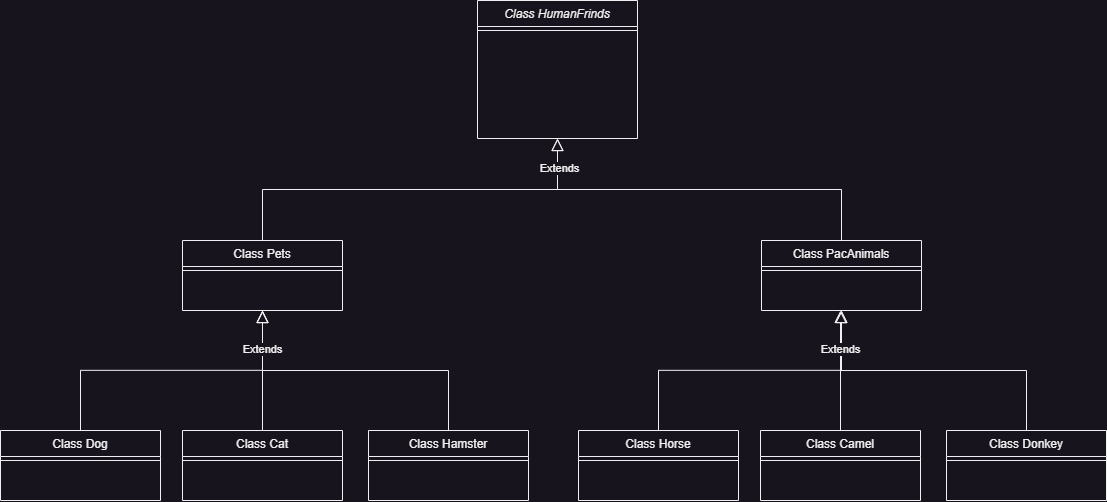

The diagram above was exported from draw.io. Its source (the exported page's mxGraphModel, read from the mxfile embedded in the PNG):
<mxGraphModel dx="1302" dy="764" grid="1" gridSize="10" guides="1" tooltips="1" connect="1" arrows="1" fold="1" page="1" pageScale="1" pageWidth="1169" pageHeight="827" math="0" shadow="0">
  <root>
    <mxCell id="WIyWlLk6GJQsqaUBKTNV-0" />
    <mxCell id="WIyWlLk6GJQsqaUBKTNV-1" parent="WIyWlLk6GJQsqaUBKTNV-0" />
    <mxCell id="0sWMQVHe1i2feFnySGWW-9" style="edgeStyle=orthogonalEdgeStyle;rounded=0;orthogonalLoop=1;jettySize=auto;html=1;entryX=0.5;entryY=1;entryDx=0;entryDy=0;endArrow=block;endFill=0;endSize=10;" edge="1" parent="WIyWlLk6GJQsqaUBKTNV-1" source="0sWMQVHe1i2feFnySGWW-7" target="zkfFHV4jXpPFQw0GAbJ--6">
      <mxGeometry relative="1" as="geometry" />
    </mxCell>
    <mxCell id="zkfFHV4jXpPFQw0GAbJ--0" value="Class HumanFrinds" style="swimlane;fontStyle=2;align=center;verticalAlign=top;childLayout=stackLayout;horizontal=1;startSize=26;horizontalStack=0;resizeParent=1;resizeLast=0;collapsible=1;marginBottom=0;rounded=0;shadow=0;strokeWidth=1;" parent="WIyWlLk6GJQsqaUBKTNV-1" vertex="1">
      <mxGeometry x="499" y="117" width="160" height="138" as="geometry">
        <mxRectangle x="230" y="140" width="160" height="26" as="alternateBounds" />
      </mxGeometry>
    </mxCell>
    <mxCell id="zkfFHV4jXpPFQw0GAbJ--4" value="" style="line;html=1;strokeWidth=1;align=left;verticalAlign=middle;spacingTop=-1;spacingLeft=3;spacingRight=3;rotatable=0;labelPosition=right;points=[];portConstraint=eastwest;" parent="zkfFHV4jXpPFQw0GAbJ--0" vertex="1">
      <mxGeometry y="26" width="160" height="8" as="geometry" />
    </mxCell>
    <mxCell id="zkfFHV4jXpPFQw0GAbJ--6" value="Class Pets" style="swimlane;fontStyle=0;align=center;verticalAlign=top;childLayout=stackLayout;horizontal=1;startSize=26;horizontalStack=0;resizeParent=1;resizeLast=0;collapsible=1;marginBottom=0;rounded=0;shadow=0;strokeWidth=1;" parent="WIyWlLk6GJQsqaUBKTNV-1" vertex="1">
      <mxGeometry x="204" y="357" width="160" height="70" as="geometry">
        <mxRectangle x="130" y="380" width="160" height="26" as="alternateBounds" />
      </mxGeometry>
    </mxCell>
    <mxCell id="zkfFHV4jXpPFQw0GAbJ--9" value="" style="line;html=1;strokeWidth=1;align=left;verticalAlign=middle;spacingTop=-1;spacingLeft=3;spacingRight=3;rotatable=0;labelPosition=right;points=[];portConstraint=eastwest;" parent="zkfFHV4jXpPFQw0GAbJ--6" vertex="1">
      <mxGeometry y="26" width="160" height="8" as="geometry" />
    </mxCell>
    <mxCell id="zkfFHV4jXpPFQw0GAbJ--12" value="" style="endArrow=block;endSize=10;endFill=0;shadow=0;strokeWidth=1;rounded=0;edgeStyle=elbowEdgeStyle;elbow=vertical;" parent="WIyWlLk6GJQsqaUBKTNV-1" source="zkfFHV4jXpPFQw0GAbJ--6" target="zkfFHV4jXpPFQw0GAbJ--0" edge="1">
      <mxGeometry width="160" relative="1" as="geometry">
        <mxPoint x="479" y="200" as="sourcePoint" />
        <mxPoint x="479" y="200" as="targetPoint" />
      </mxGeometry>
    </mxCell>
    <mxCell id="zkfFHV4jXpPFQw0GAbJ--13" value="Class PacAnimals" style="swimlane;fontStyle=0;align=center;verticalAlign=top;childLayout=stackLayout;horizontal=1;startSize=26;horizontalStack=0;resizeParent=1;resizeLast=0;collapsible=1;marginBottom=0;rounded=0;shadow=0;strokeWidth=1;" parent="WIyWlLk6GJQsqaUBKTNV-1" vertex="1">
      <mxGeometry x="783" y="357" width="160" height="70" as="geometry">
        <mxRectangle x="340" y="380" width="170" height="26" as="alternateBounds" />
      </mxGeometry>
    </mxCell>
    <mxCell id="zkfFHV4jXpPFQw0GAbJ--15" value="" style="line;html=1;strokeWidth=1;align=left;verticalAlign=middle;spacingTop=-1;spacingLeft=3;spacingRight=3;rotatable=0;labelPosition=right;points=[];portConstraint=eastwest;" parent="zkfFHV4jXpPFQw0GAbJ--13" vertex="1">
      <mxGeometry y="26" width="160" height="8" as="geometry" />
    </mxCell>
    <mxCell id="zkfFHV4jXpPFQw0GAbJ--16" value="" style="endArrow=block;endSize=10;endFill=0;shadow=0;strokeWidth=1;rounded=0;edgeStyle=elbowEdgeStyle;elbow=vertical;" parent="WIyWlLk6GJQsqaUBKTNV-1" source="zkfFHV4jXpPFQw0GAbJ--13" target="zkfFHV4jXpPFQw0GAbJ--0" edge="1">
      <mxGeometry width="160" relative="1" as="geometry">
        <mxPoint x="489" y="370" as="sourcePoint" />
        <mxPoint x="589" y="268" as="targetPoint" />
      </mxGeometry>
    </mxCell>
    <mxCell id="0sWMQVHe1i2feFnySGWW-0" value="Extends" style="edgeLabel;html=1;align=center;verticalAlign=middle;resizable=0;points=[];" vertex="1" connectable="0" parent="zkfFHV4jXpPFQw0GAbJ--16">
      <mxGeometry x="0.7028" y="1" relative="1" as="geometry">
        <mxPoint x="-5" y="-22" as="offset" />
      </mxGeometry>
    </mxCell>
    <mxCell id="0sWMQVHe1i2feFnySGWW-3" value="Class Dog" style="swimlane;fontStyle=0;align=center;verticalAlign=top;childLayout=stackLayout;horizontal=1;startSize=26;horizontalStack=0;resizeParent=1;resizeLast=0;collapsible=1;marginBottom=0;rounded=0;shadow=0;strokeWidth=1;" vertex="1" parent="WIyWlLk6GJQsqaUBKTNV-1">
      <mxGeometry x="22" y="547" width="160" height="70" as="geometry">
        <mxRectangle x="130" y="380" width="160" height="26" as="alternateBounds" />
      </mxGeometry>
    </mxCell>
    <mxCell id="0sWMQVHe1i2feFnySGWW-4" value="" style="line;html=1;strokeWidth=1;align=left;verticalAlign=middle;spacingTop=-1;spacingLeft=3;spacingRight=3;rotatable=0;labelPosition=right;points=[];portConstraint=eastwest;" vertex="1" parent="0sWMQVHe1i2feFnySGWW-3">
      <mxGeometry y="26" width="160" height="8" as="geometry" />
    </mxCell>
    <mxCell id="0sWMQVHe1i2feFnySGWW-5" value="" style="endArrow=block;endSize=10;endFill=0;shadow=0;strokeWidth=1;rounded=0;edgeStyle=elbowEdgeStyle;elbow=vertical;entryX=0.5;entryY=1;entryDx=0;entryDy=0;" edge="1" parent="WIyWlLk6GJQsqaUBKTNV-1" source="0sWMQVHe1i2feFnySGWW-3" target="zkfFHV4jXpPFQw0GAbJ--6">
      <mxGeometry width="160" relative="1" as="geometry">
        <mxPoint x="125" y="422" as="sourcePoint" />
        <mxPoint x="225" y="477" as="targetPoint" />
      </mxGeometry>
    </mxCell>
    <mxCell id="0sWMQVHe1i2feFnySGWW-12" value="" style="edgeStyle=orthogonalEdgeStyle;rounded=0;orthogonalLoop=1;jettySize=auto;html=1;entryX=0.5;entryY=1;entryDx=0;entryDy=0;endArrow=block;endFill=0;endSize=10;" edge="1" parent="WIyWlLk6GJQsqaUBKTNV-1" source="0sWMQVHe1i2feFnySGWW-10" target="zkfFHV4jXpPFQw0GAbJ--6">
      <mxGeometry relative="1" as="geometry">
        <Array as="points">
          <mxPoint x="470" y="487" />
          <mxPoint x="284" y="487" />
        </Array>
      </mxGeometry>
    </mxCell>
    <mxCell id="0sWMQVHe1i2feFnySGWW-7" value="Class Cat" style="swimlane;fontStyle=0;align=center;verticalAlign=top;childLayout=stackLayout;horizontal=1;startSize=26;horizontalStack=0;resizeParent=1;resizeLast=0;collapsible=1;marginBottom=0;rounded=0;shadow=0;strokeWidth=1;" vertex="1" parent="WIyWlLk6GJQsqaUBKTNV-1">
      <mxGeometry x="204" y="547" width="160" height="70" as="geometry">
        <mxRectangle x="130" y="380" width="160" height="26" as="alternateBounds" />
      </mxGeometry>
    </mxCell>
    <mxCell id="0sWMQVHe1i2feFnySGWW-8" value="" style="line;html=1;strokeWidth=1;align=left;verticalAlign=middle;spacingTop=-1;spacingLeft=3;spacingRight=3;rotatable=0;labelPosition=right;points=[];portConstraint=eastwest;" vertex="1" parent="0sWMQVHe1i2feFnySGWW-7">
      <mxGeometry y="26" width="160" height="8" as="geometry" />
    </mxCell>
    <mxCell id="0sWMQVHe1i2feFnySGWW-10" value="Class Hamster" style="swimlane;fontStyle=0;align=center;verticalAlign=top;childLayout=stackLayout;horizontal=1;startSize=26;horizontalStack=0;resizeParent=1;resizeLast=0;collapsible=1;marginBottom=0;rounded=0;shadow=0;strokeWidth=1;" vertex="1" parent="WIyWlLk6GJQsqaUBKTNV-1">
      <mxGeometry x="390" y="547" width="160" height="70" as="geometry">
        <mxRectangle x="130" y="380" width="160" height="26" as="alternateBounds" />
      </mxGeometry>
    </mxCell>
    <mxCell id="0sWMQVHe1i2feFnySGWW-11" value="" style="line;html=1;strokeWidth=1;align=left;verticalAlign=middle;spacingTop=-1;spacingLeft=3;spacingRight=3;rotatable=0;labelPosition=right;points=[];portConstraint=eastwest;" vertex="1" parent="0sWMQVHe1i2feFnySGWW-10">
      <mxGeometry y="26" width="160" height="8" as="geometry" />
    </mxCell>
    <mxCell id="0sWMQVHe1i2feFnySGWW-6" value="Extends" style="edgeLabel;html=1;align=center;verticalAlign=middle;resizable=0;points=[];" vertex="1" connectable="0" parent="WIyWlLk6GJQsqaUBKTNV-1">
      <mxGeometry x="224" y="508.16666666666663" as="geometry">
        <mxPoint x="60" y="-43" as="offset" />
      </mxGeometry>
    </mxCell>
    <mxCell id="0sWMQVHe1i2feFnySGWW-14" style="edgeStyle=orthogonalEdgeStyle;rounded=0;orthogonalLoop=1;jettySize=auto;html=1;endArrow=block;endFill=0;endSize=10;entryX=0.5;entryY=1;entryDx=0;entryDy=0;" edge="1" parent="WIyWlLk6GJQsqaUBKTNV-1" source="0sWMQVHe1i2feFnySGWW-19" target="zkfFHV4jXpPFQw0GAbJ--13">
      <mxGeometry relative="1" as="geometry">
        <mxPoint x="890" y="447" as="targetPoint" />
      </mxGeometry>
    </mxCell>
    <mxCell id="0sWMQVHe1i2feFnySGWW-15" value="Class Horse" style="swimlane;fontStyle=0;align=center;verticalAlign=top;childLayout=stackLayout;horizontal=1;startSize=26;horizontalStack=0;resizeParent=1;resizeLast=0;collapsible=1;marginBottom=0;rounded=0;shadow=0;strokeWidth=1;" vertex="1" parent="WIyWlLk6GJQsqaUBKTNV-1">
      <mxGeometry x="600" y="547" width="160" height="70" as="geometry">
        <mxRectangle x="130" y="380" width="160" height="26" as="alternateBounds" />
      </mxGeometry>
    </mxCell>
    <mxCell id="0sWMQVHe1i2feFnySGWW-16" value="" style="line;html=1;strokeWidth=1;align=left;verticalAlign=middle;spacingTop=-1;spacingLeft=3;spacingRight=3;rotatable=0;labelPosition=right;points=[];portConstraint=eastwest;" vertex="1" parent="0sWMQVHe1i2feFnySGWW-15">
      <mxGeometry y="26" width="160" height="8" as="geometry" />
    </mxCell>
    <mxCell id="0sWMQVHe1i2feFnySGWW-17" value="" style="endArrow=block;endSize=10;endFill=0;shadow=0;strokeWidth=1;rounded=0;edgeStyle=elbowEdgeStyle;elbow=vertical;entryX=0.5;entryY=1;entryDx=0;entryDy=0;" edge="1" parent="WIyWlLk6GJQsqaUBKTNV-1" source="0sWMQVHe1i2feFnySGWW-15" target="zkfFHV4jXpPFQw0GAbJ--13">
      <mxGeometry width="160" relative="1" as="geometry">
        <mxPoint x="703" y="422" as="sourcePoint" />
        <mxPoint x="890" y="447" as="targetPoint" />
      </mxGeometry>
    </mxCell>
    <mxCell id="0sWMQVHe1i2feFnySGWW-18" value="" style="edgeStyle=orthogonalEdgeStyle;rounded=0;orthogonalLoop=1;jettySize=auto;html=1;endArrow=block;endFill=0;endSize=10;entryX=0.5;entryY=1;entryDx=0;entryDy=0;" edge="1" parent="WIyWlLk6GJQsqaUBKTNV-1" source="0sWMQVHe1i2feFnySGWW-21" target="zkfFHV4jXpPFQw0GAbJ--13">
      <mxGeometry relative="1" as="geometry">
        <mxPoint x="890" y="447" as="targetPoint" />
        <Array as="points">
          <mxPoint x="1048" y="487" />
          <mxPoint x="862" y="487" />
          <mxPoint x="862" y="427" />
        </Array>
      </mxGeometry>
    </mxCell>
    <mxCell id="0sWMQVHe1i2feFnySGWW-19" value="Class Camel" style="swimlane;fontStyle=0;align=center;verticalAlign=top;childLayout=stackLayout;horizontal=1;startSize=26;horizontalStack=0;resizeParent=1;resizeLast=0;collapsible=1;marginBottom=0;rounded=0;shadow=0;strokeWidth=1;" vertex="1" parent="WIyWlLk6GJQsqaUBKTNV-1">
      <mxGeometry x="782" y="547" width="160" height="70" as="geometry">
        <mxRectangle x="130" y="380" width="160" height="26" as="alternateBounds" />
      </mxGeometry>
    </mxCell>
    <mxCell id="0sWMQVHe1i2feFnySGWW-20" value="" style="line;html=1;strokeWidth=1;align=left;verticalAlign=middle;spacingTop=-1;spacingLeft=3;spacingRight=3;rotatable=0;labelPosition=right;points=[];portConstraint=eastwest;" vertex="1" parent="0sWMQVHe1i2feFnySGWW-19">
      <mxGeometry y="26" width="160" height="8" as="geometry" />
    </mxCell>
    <mxCell id="0sWMQVHe1i2feFnySGWW-21" value="Class Donkey" style="swimlane;fontStyle=0;align=center;verticalAlign=top;childLayout=stackLayout;horizontal=1;startSize=26;horizontalStack=0;resizeParent=1;resizeLast=0;collapsible=1;marginBottom=0;rounded=0;shadow=0;strokeWidth=1;" vertex="1" parent="WIyWlLk6GJQsqaUBKTNV-1">
      <mxGeometry x="968" y="547" width="160" height="70" as="geometry">
        <mxRectangle x="130" y="380" width="160" height="26" as="alternateBounds" />
      </mxGeometry>
    </mxCell>
    <mxCell id="0sWMQVHe1i2feFnySGWW-22" value="" style="line;html=1;strokeWidth=1;align=left;verticalAlign=middle;spacingTop=-1;spacingLeft=3;spacingRight=3;rotatable=0;labelPosition=right;points=[];portConstraint=eastwest;" vertex="1" parent="0sWMQVHe1i2feFnySGWW-21">
      <mxGeometry y="26" width="160" height="8" as="geometry" />
    </mxCell>
    <mxCell id="0sWMQVHe1i2feFnySGWW-23" value="Extends" style="edgeLabel;html=1;align=center;verticalAlign=middle;resizable=0;points=[];" vertex="1" connectable="0" parent="WIyWlLk6GJQsqaUBKTNV-1">
      <mxGeometry x="802" y="508.16666666666663" as="geometry">
        <mxPoint x="60" y="-43" as="offset" />
      </mxGeometry>
    </mxCell>
  </root>
</mxGraphModel>